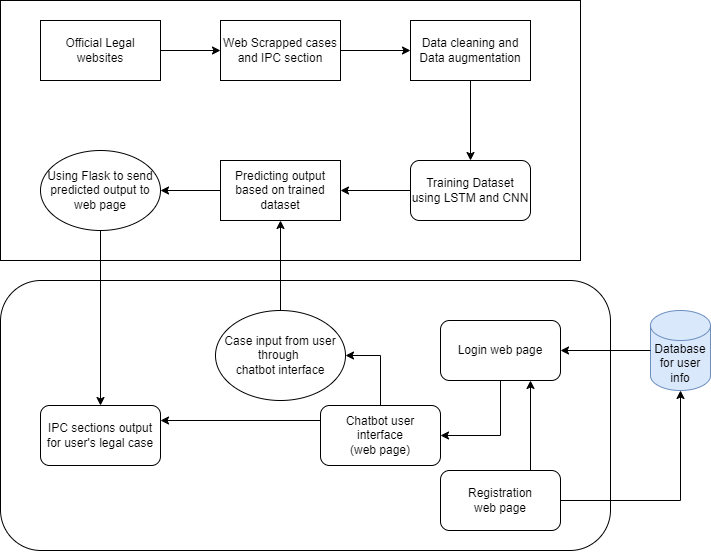

The diagram above was exported from draw.io. Its source (the exported page's mxGraphModel, read from the mxfile embedded in the PNG):
<mxGraphModel dx="993" dy="568" grid="1" gridSize="10" guides="1" tooltips="1" connect="1" arrows="1" fold="1" page="1" pageScale="1" pageWidth="850" pageHeight="1100" math="0" shadow="0">
  <root>
    <mxCell id="0" />
    <mxCell id="1" parent="0" />
    <mxCell id="-uzAYIWZktLX1qMhyTxo-26" value="" style="rounded=1;whiteSpace=wrap;html=1;" vertex="1" parent="1">
      <mxGeometry x="100" y="330" width="610" height="270" as="geometry" />
    </mxCell>
    <mxCell id="-uzAYIWZktLX1qMhyTxo-7" value="" style="rounded=0;whiteSpace=wrap;html=1;" vertex="1" parent="1">
      <mxGeometry x="100" y="50" width="580" height="260" as="geometry" />
    </mxCell>
    <mxCell id="KPFv8x_Nm6GrmN-F99KM-2" value="Official Legal websites" style="rounded=0;whiteSpace=wrap;html=1;" parent="1" vertex="1">
      <mxGeometry x="140" y="70" width="120" height="60" as="geometry" />
    </mxCell>
    <mxCell id="KPFv8x_Nm6GrmN-F99KM-3" value="Web Scrapped cases and IPC section" style="rounded=0;whiteSpace=wrap;html=1;" parent="1" vertex="1">
      <mxGeometry x="320" y="70" width="120" height="60" as="geometry" />
    </mxCell>
    <mxCell id="KPFv8x_Nm6GrmN-F99KM-4" value="" style="endArrow=classic;html=1;rounded=0;exitX=1;exitY=0.5;exitDx=0;exitDy=0;entryX=0;entryY=0.5;entryDx=0;entryDy=0;" parent="1" source="KPFv8x_Nm6GrmN-F99KM-2" target="KPFv8x_Nm6GrmN-F99KM-3" edge="1">
      <mxGeometry width="50" height="50" relative="1" as="geometry">
        <mxPoint x="400" y="260" as="sourcePoint" />
        <mxPoint x="450" y="210" as="targetPoint" />
      </mxGeometry>
    </mxCell>
    <mxCell id="KPFv8x_Nm6GrmN-F99KM-5" value="Data cleaning and Data augmentation" style="rounded=0;whiteSpace=wrap;html=1;" parent="1" vertex="1">
      <mxGeometry x="510" y="70" width="120" height="60" as="geometry" />
    </mxCell>
    <mxCell id="KPFv8x_Nm6GrmN-F99KM-6" value="" style="endArrow=classic;html=1;rounded=0;exitX=1;exitY=0.5;exitDx=0;exitDy=0;entryX=0;entryY=0.5;entryDx=0;entryDy=0;" parent="1" source="KPFv8x_Nm6GrmN-F99KM-3" target="KPFv8x_Nm6GrmN-F99KM-5" edge="1">
      <mxGeometry width="50" height="50" relative="1" as="geometry">
        <mxPoint x="400" y="260" as="sourcePoint" />
        <mxPoint x="450" y="210" as="targetPoint" />
      </mxGeometry>
    </mxCell>
    <mxCell id="KPFv8x_Nm6GrmN-F99KM-8" value="Training Dataset using LSTM and CNN" style="rounded=1;whiteSpace=wrap;html=1;" parent="1" vertex="1">
      <mxGeometry x="510" y="210" width="120" height="60" as="geometry" />
    </mxCell>
    <mxCell id="KPFv8x_Nm6GrmN-F99KM-9" value="Chatbot user interface&lt;div&gt;(web page)&lt;/div&gt;" style="rounded=1;whiteSpace=wrap;html=1;" parent="1" vertex="1">
      <mxGeometry x="420" y="455" width="120" height="60" as="geometry" />
    </mxCell>
    <mxCell id="KPFv8x_Nm6GrmN-F99KM-13" value="" style="endArrow=classic;html=1;rounded=0;exitX=0.5;exitY=1;exitDx=0;exitDy=0;entryX=0.5;entryY=0;entryDx=0;entryDy=0;" parent="1" source="KPFv8x_Nm6GrmN-F99KM-5" target="KPFv8x_Nm6GrmN-F99KM-8" edge="1">
      <mxGeometry width="50" height="50" relative="1" as="geometry">
        <mxPoint x="400" y="260" as="sourcePoint" />
        <mxPoint x="450" y="210" as="targetPoint" />
      </mxGeometry>
    </mxCell>
    <mxCell id="KPFv8x_Nm6GrmN-F99KM-15" value="IPC sections output for user's legal case" style="rounded=1;whiteSpace=wrap;html=1;" parent="1" vertex="1">
      <mxGeometry x="140" y="455" width="120" height="60" as="geometry" />
    </mxCell>
    <mxCell id="-uzAYIWZktLX1qMhyTxo-1" value="" style="endArrow=classic;html=1;rounded=0;exitX=0;exitY=0.25;exitDx=0;exitDy=0;entryX=1;entryY=0.25;entryDx=0;entryDy=0;" edge="1" parent="1" source="KPFv8x_Nm6GrmN-F99KM-9" target="KPFv8x_Nm6GrmN-F99KM-15">
      <mxGeometry width="50" height="50" relative="1" as="geometry">
        <mxPoint x="380" y="360" as="sourcePoint" />
        <mxPoint x="430" y="310" as="targetPoint" />
      </mxGeometry>
    </mxCell>
    <mxCell id="-uzAYIWZktLX1qMhyTxo-2" value="Predicting output based on trained dataset" style="rounded=0;whiteSpace=wrap;html=1;" vertex="1" parent="1">
      <mxGeometry x="320" y="210" width="120" height="60" as="geometry" />
    </mxCell>
    <mxCell id="-uzAYIWZktLX1qMhyTxo-3" value="" style="endArrow=classic;html=1;rounded=0;exitX=0;exitY=0.5;exitDx=0;exitDy=0;entryX=1;entryY=0.5;entryDx=0;entryDy=0;" edge="1" parent="1" source="KPFv8x_Nm6GrmN-F99KM-8" target="-uzAYIWZktLX1qMhyTxo-2">
      <mxGeometry width="50" height="50" relative="1" as="geometry">
        <mxPoint x="400" y="270" as="sourcePoint" />
        <mxPoint x="450" y="220" as="targetPoint" />
      </mxGeometry>
    </mxCell>
    <mxCell id="-uzAYIWZktLX1qMhyTxo-9" value="Registration&lt;br&gt;web page" style="rounded=1;whiteSpace=wrap;html=1;" vertex="1" parent="1">
      <mxGeometry x="540" y="520" width="120" height="60" as="geometry" />
    </mxCell>
    <mxCell id="-uzAYIWZktLX1qMhyTxo-10" value="Login web page" style="rounded=1;whiteSpace=wrap;html=1;" vertex="1" parent="1">
      <mxGeometry x="540" y="370" width="120" height="60" as="geometry" />
    </mxCell>
    <mxCell id="-uzAYIWZktLX1qMhyTxo-11" value="" style="endArrow=classic;html=1;rounded=0;exitX=0.5;exitY=1;exitDx=0;exitDy=0;entryX=1;entryY=0.5;entryDx=0;entryDy=0;" edge="1" parent="1" source="-uzAYIWZktLX1qMhyTxo-10" target="KPFv8x_Nm6GrmN-F99KM-9">
      <mxGeometry width="50" height="50" relative="1" as="geometry">
        <mxPoint x="380" y="580" as="sourcePoint" />
        <mxPoint x="580" y="470" as="targetPoint" />
        <Array as="points">
          <mxPoint x="600" y="485" />
        </Array>
      </mxGeometry>
    </mxCell>
    <mxCell id="-uzAYIWZktLX1qMhyTxo-12" value="" style="endArrow=classic;html=1;rounded=0;exitX=0.75;exitY=0;exitDx=0;exitDy=0;entryX=0.75;entryY=1;entryDx=0;entryDy=0;" edge="1" parent="1" source="-uzAYIWZktLX1qMhyTxo-9" target="-uzAYIWZktLX1qMhyTxo-10">
      <mxGeometry width="50" height="50" relative="1" as="geometry">
        <mxPoint x="670" y="520" as="sourcePoint" />
        <mxPoint x="700" y="610" as="targetPoint" />
        <Array as="points" />
      </mxGeometry>
    </mxCell>
    <mxCell id="-uzAYIWZktLX1qMhyTxo-13" value="Database&lt;br&gt;for user info" style="shape=cylinder3;whiteSpace=wrap;html=1;boundedLbl=1;backgroundOutline=1;size=15;fillColor=#dae8fc;strokeColor=#6c8ebf;" vertex="1" parent="1">
      <mxGeometry x="750" y="360" width="60" height="80" as="geometry" />
    </mxCell>
    <mxCell id="-uzAYIWZktLX1qMhyTxo-15" value="" style="endArrow=classic;html=1;rounded=0;exitX=1;exitY=0.5;exitDx=0;exitDy=0;entryX=0.5;entryY=1;entryDx=0;entryDy=0;entryPerimeter=0;" edge="1" parent="1" source="-uzAYIWZktLX1qMhyTxo-9" target="-uzAYIWZktLX1qMhyTxo-13">
      <mxGeometry width="50" height="50" relative="1" as="geometry">
        <mxPoint x="370" y="580" as="sourcePoint" />
        <mxPoint x="420" y="530" as="targetPoint" />
        <Array as="points">
          <mxPoint x="780" y="550" />
        </Array>
      </mxGeometry>
    </mxCell>
    <mxCell id="-uzAYIWZktLX1qMhyTxo-18" value="" style="endArrow=classic;html=1;rounded=0;exitX=0;exitY=0.5;exitDx=0;exitDy=0;entryX=1;entryY=0.5;entryDx=0;entryDy=0;" edge="1" parent="1" source="-uzAYIWZktLX1qMhyTxo-2" target="-uzAYIWZktLX1qMhyTxo-20">
      <mxGeometry width="50" height="50" relative="1" as="geometry">
        <mxPoint x="390" y="350" as="sourcePoint" />
        <mxPoint x="260" y="250" as="targetPoint" />
      </mxGeometry>
    </mxCell>
    <mxCell id="-uzAYIWZktLX1qMhyTxo-21" value="" style="edgeStyle=orthogonalEdgeStyle;rounded=0;orthogonalLoop=1;jettySize=auto;html=1;exitX=0.5;exitY=1;exitDx=0;exitDy=0;" edge="1" parent="1" source="-uzAYIWZktLX1qMhyTxo-20" target="KPFv8x_Nm6GrmN-F99KM-15">
      <mxGeometry relative="1" as="geometry">
        <mxPoint x="260" y="330" as="sourcePoint" />
      </mxGeometry>
    </mxCell>
    <mxCell id="-uzAYIWZktLX1qMhyTxo-20" value="Using Flask to send predicted output to web page" style="ellipse;whiteSpace=wrap;html=1;" vertex="1" parent="1">
      <mxGeometry x="140" y="200" width="120" height="80" as="geometry" />
    </mxCell>
    <mxCell id="-uzAYIWZktLX1qMhyTxo-23" value="Case input from user through&amp;nbsp;&lt;div&gt;chatbot interface&lt;/div&gt;" style="ellipse;whiteSpace=wrap;html=1;" vertex="1" parent="1">
      <mxGeometry x="315" y="360" width="130" height="90" as="geometry" />
    </mxCell>
    <mxCell id="-uzAYIWZktLX1qMhyTxo-24" value="" style="endArrow=classic;html=1;rounded=0;exitX=0.5;exitY=0;exitDx=0;exitDy=0;entryX=1;entryY=0.5;entryDx=0;entryDy=0;" edge="1" parent="1" source="KPFv8x_Nm6GrmN-F99KM-9" target="-uzAYIWZktLX1qMhyTxo-23">
      <mxGeometry width="50" height="50" relative="1" as="geometry">
        <mxPoint x="400" y="480" as="sourcePoint" />
        <mxPoint x="450" y="430" as="targetPoint" />
        <Array as="points">
          <mxPoint x="480" y="405" />
        </Array>
      </mxGeometry>
    </mxCell>
    <mxCell id="-uzAYIWZktLX1qMhyTxo-25" value="" style="endArrow=classic;html=1;rounded=0;exitX=0.5;exitY=0;exitDx=0;exitDy=0;entryX=0.5;entryY=1;entryDx=0;entryDy=0;" edge="1" parent="1" source="-uzAYIWZktLX1qMhyTxo-23" target="-uzAYIWZktLX1qMhyTxo-2">
      <mxGeometry width="50" height="50" relative="1" as="geometry">
        <mxPoint x="450" y="340" as="sourcePoint" />
        <mxPoint x="530" y="320" as="targetPoint" />
      </mxGeometry>
    </mxCell>
    <mxCell id="-uzAYIWZktLX1qMhyTxo-28" value="" style="endArrow=classic;html=1;rounded=0;exitX=0;exitY=0.5;exitDx=0;exitDy=0;exitPerimeter=0;entryX=1;entryY=0.5;entryDx=0;entryDy=0;" edge="1" parent="1" source="-uzAYIWZktLX1qMhyTxo-13" target="-uzAYIWZktLX1qMhyTxo-10">
      <mxGeometry width="50" height="50" relative="1" as="geometry">
        <mxPoint x="440" y="510" as="sourcePoint" />
        <mxPoint x="720" y="320" as="targetPoint" />
      </mxGeometry>
    </mxCell>
  </root>
</mxGraphModel>